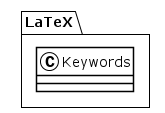

The diagram above was rendered by PlantUML. Its source (embedded in the PNG):
@startuml
!theme plain
package LaTeX {
class Keywords {
}
}
@enduml